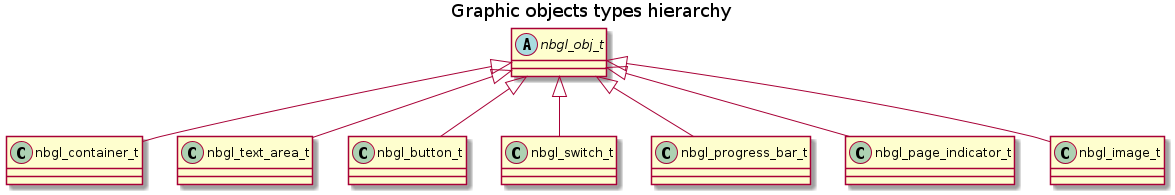

The diagram above was rendered by PlantUML. Its source (embedded in the PNG):
@startuml inline_umlgraph_1.png
title Graphic objects types hierarchy

abstract nbgl_obj_t
nbgl_obj_t <|-- nbgl_container_t
nbgl_obj_t <|-- nbgl_text_area_t
nbgl_obj_t <|-- nbgl_button_t
nbgl_obj_t <|-- nbgl_switch_t
nbgl_obj_t <|-- nbgl_progress_bar_t
nbgl_obj_t <|-- nbgl_page_indicator_t
nbgl_obj_t <|-- nbgl_image_t
@enduml